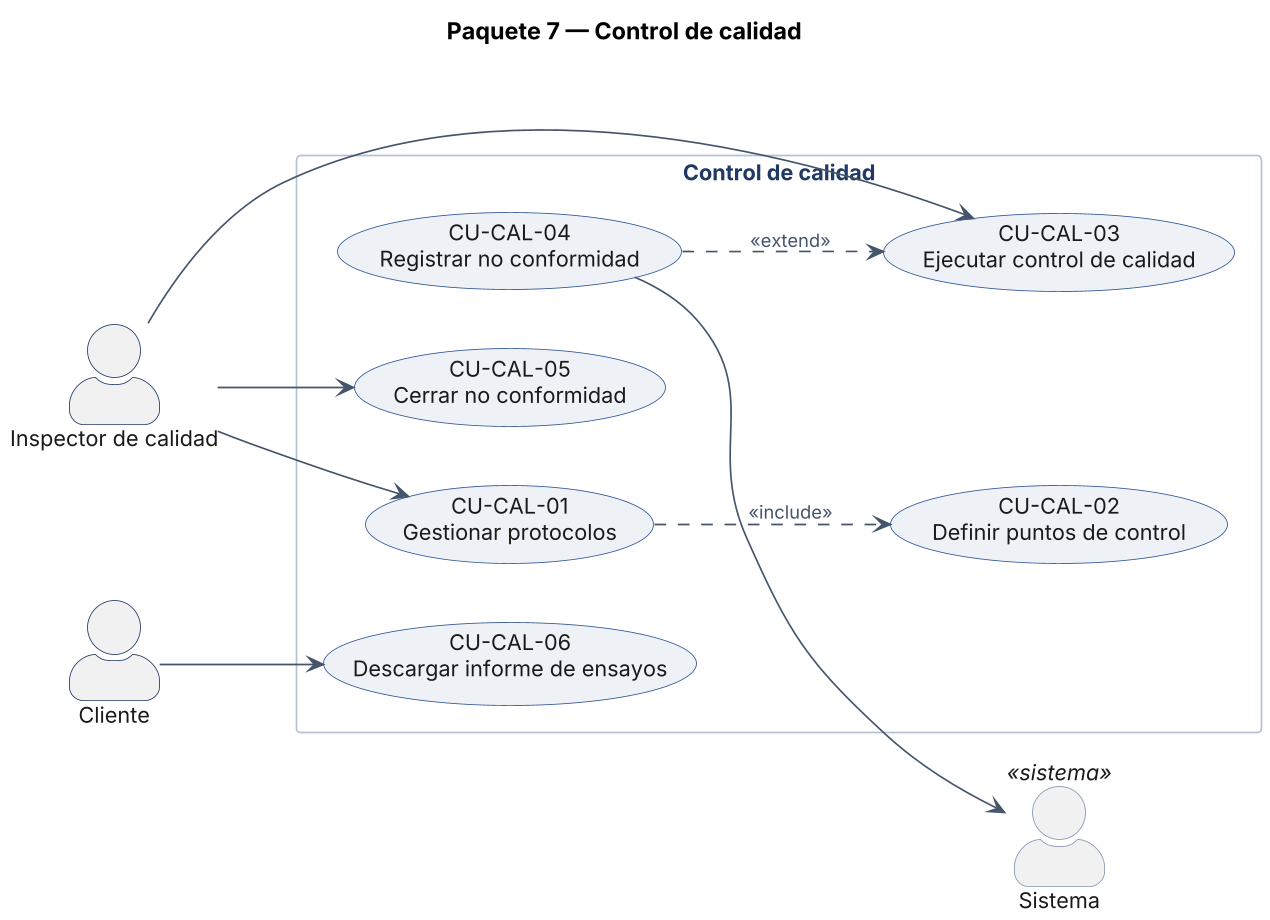

The diagram above was rendered by PlantUML. Its source (embedded in the PNG):
@startuml CU_P07_CAL
title Paquete 7 — Control de calidad
!include _skin_cu.txt
actor "Inspector de calidad" as INS
actor "Cliente" as CLI
actor "Sistema" as SIS <<sistema>>
rectangle "Control de calidad" {
  usecase "CU-CAL-01\nGestionar protocolos" as CU_CAL_01
  usecase "CU-CAL-02\nDefinir puntos de control" as CU_CAL_02
  usecase "CU-CAL-03\nEjecutar control de calidad" as CU_CAL_03
  usecase "CU-CAL-04\nRegistrar no conformidad" as CU_CAL_04
  usecase "CU-CAL-05\nCerrar no conformidad" as CU_CAL_05
  usecase "CU-CAL-06\nDescargar informe de ensayos" as CU_CAL_06
}
INS --> CU_CAL_01
INS --> CU_CAL_03
INS --> CU_CAL_05
CLI --> CU_CAL_06
CU_CAL_04 --> SIS
CU_CAL_01 ..> CU_CAL_02 : <<include>>
CU_CAL_04 ..> CU_CAL_03 : <<extend>>
@enduml